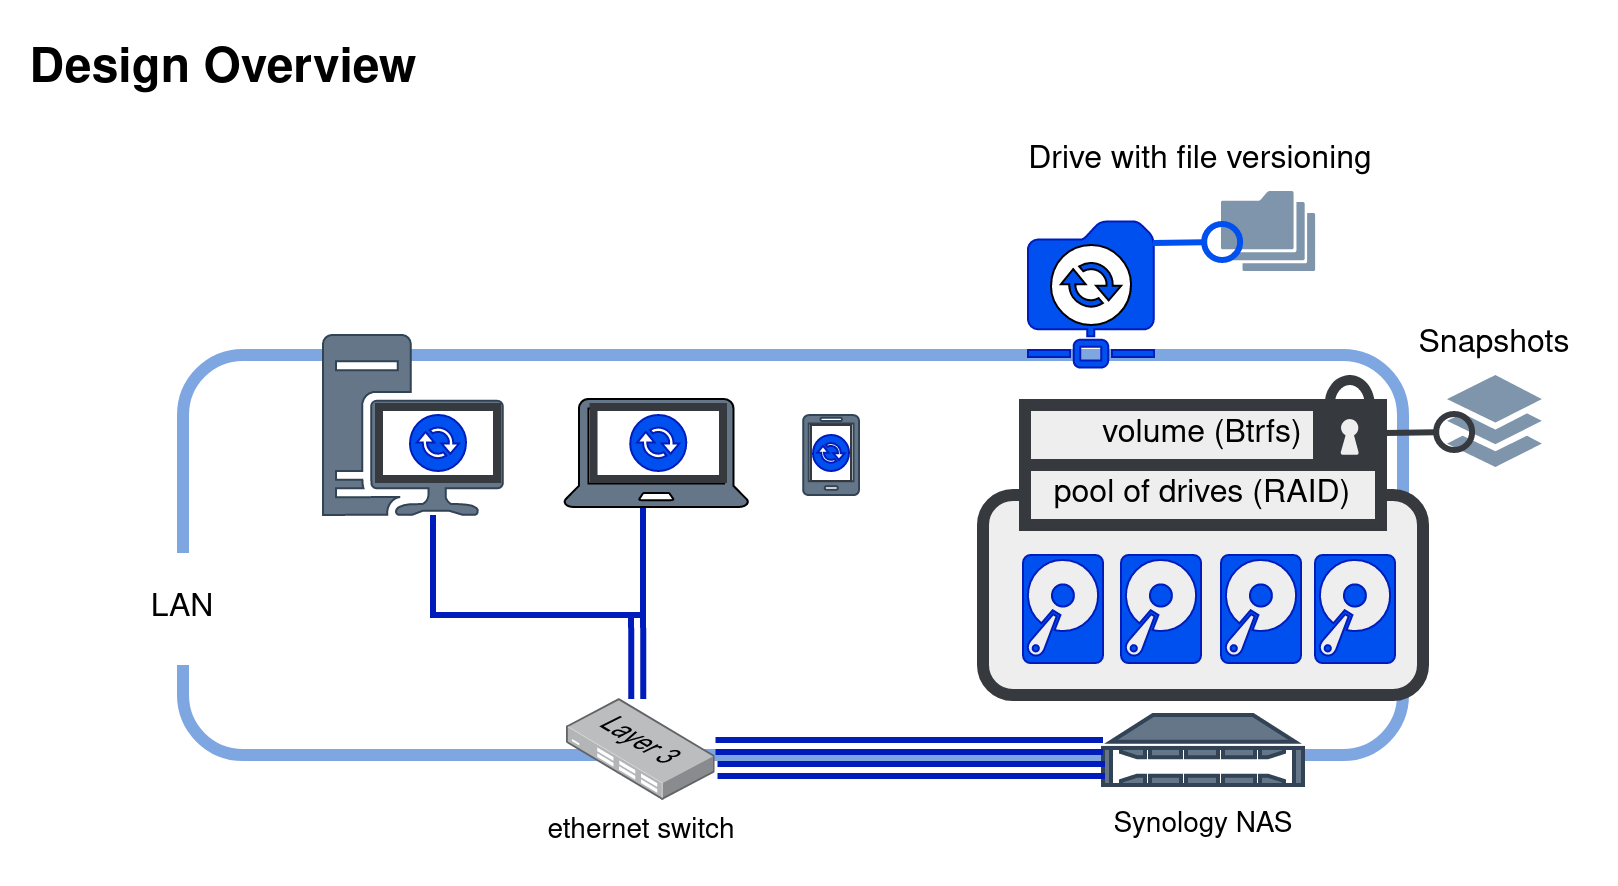

The diagram above was exported from draw.io. Its source (the exported page's mxGraphModel, read from the mxfile embedded in the PNG):
<mxGraphModel dx="1422" dy="908" grid="1" gridSize="10" guides="1" tooltips="1" connect="1" arrows="1" fold="1" page="1" pageScale="1" pageWidth="850" pageHeight="1100" math="0" shadow="0">
  <root>
    <mxCell id="0" />
    <mxCell id="1" parent="0" />
    <mxCell id="WwimvS-3qTEvfI6BIWhA-34" value="" style="rounded=1;whiteSpace=wrap;html=1;labelBackgroundColor=#ffffff;fontSize=14;fontColor=#000000;strokeWidth=6;strokeColor=#7EA6E0;" parent="1" vertex="1">
      <mxGeometry x="88" y="252" width="610" height="200" as="geometry" />
    </mxCell>
    <mxCell id="WwimvS-3qTEvfI6BIWhA-2" value="" style="verticalAlign=top;verticalLabelPosition=bottom;labelPosition=center;align=center;html=1;outlineConnect=0;fillColor=#647687;strokeColor=#314354;gradientDirection=north;strokeWidth=2;shape=mxgraph.networks.nas_filer;fontColor=#ffffff;" parent="1" vertex="1">
      <mxGeometry x="548" y="432" width="100" height="35" as="geometry" />
    </mxCell>
    <mxCell id="WwimvS-3qTEvfI6BIWhA-7" value="" style="sketch=0;aspect=fixed;pointerEvents=1;shadow=0;dashed=0;html=1;strokeColor=#314354;labelPosition=center;verticalLabelPosition=bottom;verticalAlign=top;align=center;fillColor=#647687;shape=mxgraph.mscae.enterprise.workstation_client;fontColor=#ffffff;" parent="1" vertex="1">
      <mxGeometry x="158" y="242" width="90" height="90" as="geometry" />
    </mxCell>
    <mxCell id="WwimvS-3qTEvfI6BIWhA-9" value="" style="verticalLabelPosition=bottom;html=1;verticalAlign=top;align=center;strokeColor=#314354;fillColor=#647687;shape=mxgraph.azure.mobile;pointerEvents=1;fontColor=#ffffff;" parent="1" vertex="1">
      <mxGeometry x="398" y="282" width="28" height="40" as="geometry" />
    </mxCell>
    <mxCell id="WwimvS-3qTEvfI6BIWhA-11" value="" style="shape=link;html=1;rounded=0;fontColor=#000000;strokeWidth=3;fillColor=#0050ef;strokeColor=#001DBC;" parent="1" edge="1">
      <mxGeometry width="100" relative="1" as="geometry">
        <mxPoint x="354.2600000000002" y="447.5" as="sourcePoint" />
        <mxPoint x="548" y="447.5" as="targetPoint" />
      </mxGeometry>
    </mxCell>
    <mxCell id="WwimvS-3qTEvfI6BIWhA-23" value="" style="edgeStyle=orthogonalEdgeStyle;rounded=0;orthogonalLoop=1;jettySize=auto;html=1;fontColor=#000000;endArrow=none;endFill=0;strokeWidth=3;shape=link;fillColor=#0050ef;strokeColor=#001DBC;" parent="1" edge="1">
      <mxGeometry relative="1" as="geometry">
        <mxPoint x="315" y="382" as="targetPoint" />
        <Array as="points">
          <mxPoint x="315" y="392" />
          <mxPoint x="315" y="392" />
        </Array>
        <mxPoint x="315.11428571428564" y="424" as="sourcePoint" />
      </mxGeometry>
    </mxCell>
    <mxCell id="WwimvS-3qTEvfI6BIWhA-5" value="&lt;font style=&quot;font-size: 14px;&quot;&gt;ethernet switch&lt;/font&gt;" style="points=[];aspect=fixed;html=1;align=center;shadow=0;dashed=0;image;image=img/lib/allied_telesis/switch/Switch_24_port_L3.svg;strokeWidth=6;imageBackground=none;" parent="1" vertex="1">
      <mxGeometry x="279.86" y="424" width="74.4" height="51" as="geometry" />
    </mxCell>
    <mxCell id="WwimvS-3qTEvfI6BIWhA-19" value="" style="endArrow=none;html=1;rounded=0;fontColor=#000000;strokeWidth=3;edgeStyle=orthogonalEdgeStyle;fillColor=#0050ef;strokeColor=#001DBC;" parent="1" target="WwimvS-3qTEvfI6BIWhA-8" edge="1">
      <mxGeometry width="50" height="50" relative="1" as="geometry">
        <mxPoint x="213" y="332" as="sourcePoint" />
        <mxPoint x="318" y="332" as="targetPoint" />
        <Array as="points">
          <mxPoint x="213" y="382" />
          <mxPoint x="318" y="382" />
        </Array>
      </mxGeometry>
    </mxCell>
    <mxCell id="WwimvS-3qTEvfI6BIWhA-24" value="Synology NAS" style="text;html=1;align=center;verticalAlign=middle;resizable=0;points=[];autosize=1;strokeColor=none;fillColor=none;fontSize=14;fontColor=#000000;" parent="1" vertex="1">
      <mxGeometry x="543" y="472" width="110" height="30" as="geometry" />
    </mxCell>
    <mxCell id="WwimvS-3qTEvfI6BIWhA-27" value="" style="rounded=1;whiteSpace=wrap;html=1;labelBackgroundColor=#ffffff;fontSize=14;strokeWidth=6;fillColor=#EEEEEE;strokeColor=#36393d;" parent="1" vertex="1">
      <mxGeometry x="488" y="322" width="220" height="100" as="geometry" />
    </mxCell>
    <mxCell id="WwimvS-3qTEvfI6BIWhA-28" value="" style="sketch=0;pointerEvents=1;shadow=0;dashed=0;html=1;strokeColor=#001DBC;fillColor=#0050ef;labelPosition=center;verticalLabelPosition=bottom;verticalAlign=top;outlineConnect=0;align=center;shape=mxgraph.office.devices.hard_disk;labelBackgroundColor=#ffffff;fontSize=14;fontColor=#ffffff;" parent="1" vertex="1">
      <mxGeometry x="508" y="352" width="40" height="54" as="geometry" />
    </mxCell>
    <mxCell id="WwimvS-3qTEvfI6BIWhA-29" value="" style="sketch=0;pointerEvents=1;shadow=0;dashed=0;html=1;strokeColor=#001DBC;fillColor=#0050ef;labelPosition=center;verticalLabelPosition=bottom;verticalAlign=top;outlineConnect=0;align=center;shape=mxgraph.office.devices.hard_disk;labelBackgroundColor=#ffffff;fontSize=14;fontColor=#ffffff;" parent="1" vertex="1">
      <mxGeometry x="557" y="352" width="40" height="54" as="geometry" />
    </mxCell>
    <mxCell id="WwimvS-3qTEvfI6BIWhA-30" value="" style="sketch=0;pointerEvents=1;shadow=0;dashed=0;html=1;strokeColor=#001DBC;fillColor=#0050ef;labelPosition=center;verticalLabelPosition=bottom;verticalAlign=top;outlineConnect=0;align=center;shape=mxgraph.office.devices.hard_disk;labelBackgroundColor=#ffffff;fontSize=14;fontColor=#ffffff;" parent="1" vertex="1">
      <mxGeometry x="607" y="352" width="40" height="54" as="geometry" />
    </mxCell>
    <mxCell id="WwimvS-3qTEvfI6BIWhA-31" value="" style="sketch=0;pointerEvents=1;shadow=0;dashed=0;html=1;strokeColor=#001DBC;fillColor=#0050ef;labelPosition=center;verticalLabelPosition=bottom;verticalAlign=top;outlineConnect=0;align=center;shape=mxgraph.office.devices.hard_disk;labelBackgroundColor=#ffffff;fontSize=14;fontColor=#ffffff;" parent="1" vertex="1">
      <mxGeometry x="654" y="352" width="40" height="54" as="geometry" />
    </mxCell>
    <mxCell id="WwimvS-3qTEvfI6BIWhA-33" value="" style="sketch=0;aspect=fixed;pointerEvents=1;shadow=0;dashed=0;html=1;strokeColor=#001DBC;labelPosition=center;verticalLabelPosition=bottom;verticalAlign=top;align=center;fillColor=#0050EF;shape=mxgraph.mscae.enterprise.shared_folder;labelBackgroundColor=#ffffff;fontSize=14;fontColor=#ffffff;" parent="1" vertex="1">
      <mxGeometry x="510.5" y="185" width="63" height="73.26" as="geometry" />
    </mxCell>
    <mxCell id="WwimvS-3qTEvfI6BIWhA-37" value="&lt;p style=&quot;line-height: 1.5;&quot;&gt;LAN&lt;/p&gt;" style="text;html=1;align=center;verticalAlign=middle;whiteSpace=wrap;rounded=0;labelBackgroundColor=#ffffff;fontSize=16;" parent="1" vertex="1">
      <mxGeometry x="58" y="364" width="60" height="30" as="geometry" />
    </mxCell>
    <mxCell id="WwimvS-3qTEvfI6BIWhA-8" value="" style="sketch=0;pointerEvents=1;shadow=0;html=1;strokeColor=default;fillColor=#647687;labelPosition=center;verticalLabelPosition=bottom;verticalAlign=top;outlineConnect=0;align=center;shape=mxgraph.office.devices.laptop;fontColor=#ffffff;" parent="1" vertex="1">
      <mxGeometry x="278.57" y="274" width="92.12" height="54" as="geometry" />
    </mxCell>
    <mxCell id="WwimvS-3qTEvfI6BIWhA-44" value="pool of drives (RAID)" style="rounded=0;whiteSpace=wrap;html=1;shadow=0;labelBackgroundColor=#;sketch=0;fontSize=16;strokeColor=#36393D;strokeWidth=6;fillColor=#EEEEEE;" parent="1" vertex="1">
      <mxGeometry x="509" y="307" width="178" height="30" as="geometry" />
    </mxCell>
    <mxCell id="WwimvS-3qTEvfI6BIWhA-46" value="&lt;p&gt;Drive with file versioning&lt;/p&gt;" style="text;html=1;align=center;verticalAlign=middle;whiteSpace=wrap;rounded=0;shadow=0;labelBackgroundColor=#;sketch=0;fontSize=16;" parent="1" vertex="1">
      <mxGeometry x="506.92999999999995" y="140" width="180.07" height="30" as="geometry" />
    </mxCell>
    <mxCell id="WwimvS-3qTEvfI6BIWhA-47" value="" style="sketch=0;pointerEvents=1;shadow=0;dashed=0;html=1;labelPosition=center;verticalLabelPosition=bottom;verticalAlign=top;outlineConnect=0;align=center;shape=mxgraph.office.communications.exchange_active_sync;fillColor=#FFFFFF;labelBackgroundColor=#;fontSize=16;" parent="1" vertex="1">
      <mxGeometry x="522" y="197" width="40" height="40" as="geometry" />
    </mxCell>
    <mxCell id="WwimvS-3qTEvfI6BIWhA-54" value="" style="rounded=0;whiteSpace=wrap;html=1;shadow=0;labelBackgroundColor=#;sketch=0;fontSize=16;fontColor=#000000;strokeColor=#36393D;strokeWidth=4;fillColor=default;gradientColor=none;" parent="1" vertex="1">
      <mxGeometry x="186" y="278" width="59" height="36" as="geometry" />
    </mxCell>
    <mxCell id="WwimvS-3qTEvfI6BIWhA-55" value="" style="sketch=0;pointerEvents=1;shadow=0;dashed=0;html=1;labelPosition=center;verticalLabelPosition=bottom;verticalAlign=top;outlineConnect=0;align=center;shape=mxgraph.office.communications.exchange_active_sync;fillColor=#0050ef;labelBackgroundColor=#;fontSize=16;fontColor=#ffffff;strokeColor=#001DBC;" parent="1" vertex="1">
      <mxGeometry x="201.5" y="282" width="28" height="28" as="geometry" />
    </mxCell>
    <mxCell id="WwimvS-3qTEvfI6BIWhA-57" value="" style="rounded=0;whiteSpace=wrap;html=1;shadow=0;labelBackgroundColor=#;sketch=0;fontSize=16;fontColor=#000000;strokeColor=#36393D;strokeWidth=4;fillColor=default;gradientColor=none;" parent="1" vertex="1">
      <mxGeometry x="293.26" y="278" width="64.74" height="36" as="geometry" />
    </mxCell>
    <mxCell id="WwimvS-3qTEvfI6BIWhA-58" value="" style="sketch=0;pointerEvents=1;shadow=0;dashed=0;html=1;labelPosition=center;verticalLabelPosition=bottom;verticalAlign=top;outlineConnect=0;align=center;shape=mxgraph.office.communications.exchange_active_sync;fillColor=#0050ef;labelBackgroundColor=#;fontSize=16;fontColor=#ffffff;strokeColor=#001DBC;" parent="1" vertex="1">
      <mxGeometry x="311.63" y="282" width="28" height="28" as="geometry" />
    </mxCell>
    <mxCell id="WwimvS-3qTEvfI6BIWhA-59" value="" style="rounded=0;whiteSpace=wrap;html=1;shadow=0;labelBackgroundColor=#;sketch=0;fontSize=16;fontColor=#000000;strokeColor=#36393D;strokeWidth=1;fillColor=default;gradientColor=none;" parent="1" vertex="1">
      <mxGeometry x="402" y="287" width="20" height="28" as="geometry" />
    </mxCell>
    <mxCell id="WwimvS-3qTEvfI6BIWhA-60" value="" style="sketch=0;pointerEvents=1;shadow=0;dashed=0;html=1;labelPosition=center;verticalLabelPosition=bottom;verticalAlign=top;outlineConnect=0;align=center;shape=mxgraph.office.communications.exchange_active_sync;fillColor=#0050ef;labelBackgroundColor=#;fontSize=16;fontColor=#ffffff;strokeColor=#001DBC;" parent="1" vertex="1">
      <mxGeometry x="403" y="292" width="18" height="18" as="geometry" />
    </mxCell>
    <mxCell id="NMblHutNZhtaJwKlVf2J-2" value="" style="sketch=0;html=1;aspect=fixed;strokeColor=none;shadow=0;align=center;verticalAlign=top;fillColor=#7F95AB;shape=mxgraph.gcp2.folders;flipV=0;flipH=1;" parent="1" vertex="1">
      <mxGeometry x="607" y="170" width="47.06" height="40" as="geometry" />
    </mxCell>
    <mxCell id="NMblHutNZhtaJwKlVf2J-11" value="" style="shape=link;html=1;rounded=0;fontColor=#000000;strokeWidth=3;fillColor=#0050ef;strokeColor=#001DBC;" parent="1" edge="1">
      <mxGeometry width="100" relative="1" as="geometry">
        <mxPoint x="355.2600000000002" y="459.5" as="sourcePoint" />
        <mxPoint x="549" y="459.5" as="targetPoint" />
      </mxGeometry>
    </mxCell>
    <mxCell id="NMblHutNZhtaJwKlVf2J-18" value="Design Overview" style="text;strokeColor=none;fillColor=none;html=1;fontSize=24;fontStyle=1;verticalAlign=middle;align=center;" parent="1" vertex="1">
      <mxGeometry x="58" y="90" width="100" height="40" as="geometry" />
    </mxCell>
    <mxCell id="IEH1UJmljVjx-ALr9_d6-1" value="volume (Btrfs)" style="rounded=0;whiteSpace=wrap;html=1;shadow=0;labelBackgroundColor=#;sketch=0;fontSize=16;strokeColor=#36393D;strokeWidth=6;fillColor=#EEEEEE;" parent="1" vertex="1">
      <mxGeometry x="509" y="277" width="178" height="30" as="geometry" />
    </mxCell>
    <mxCell id="IEH1UJmljVjx-ALr9_d6-2" value="" style="sketch=0;html=1;aspect=fixed;strokeColor=none;shadow=0;align=center;verticalAlign=top;fillColor=#36393D;shape=mxgraph.gcp2.lock;labelBackgroundColor=#;fontSize=16;fontColor=#333333;" parent="1" vertex="1">
      <mxGeometry x="653" y="262" width="36.66" height="47" as="geometry" />
    </mxCell>
    <mxCell id="IEH1UJmljVjx-ALr9_d6-6" value="" style="sketch=0;html=1;aspect=fixed;strokeColor=none;shadow=0;align=center;verticalAlign=top;fillColor=#7F95AB;shape=mxgraph.gcp2.files" parent="1" vertex="1">
      <mxGeometry x="720" y="262" width="47.43" height="46" as="geometry" />
    </mxCell>
    <mxCell id="IEH1UJmljVjx-ALr9_d6-7" value="" style="rounded=0;orthogonalLoop=1;jettySize=auto;html=1;strokeWidth=3;startArrow=none;startFill=0;endArrow=circle;endFill=0;strokeColor=#36393D;exitX=0.992;exitY=0.15;exitDx=0;exitDy=0;exitPerimeter=0;" parent="1" edge="1">
      <mxGeometry relative="1" as="geometry">
        <mxPoint x="688.9960000000001" y="290.98900000000003" as="sourcePoint" />
        <mxPoint x="735.5700000000002" y="290.328079557966" as="targetPoint" />
      </mxGeometry>
    </mxCell>
    <mxCell id="NMblHutNZhtaJwKlVf2J-4" value="" style="rounded=0;orthogonalLoop=1;jettySize=auto;html=1;strokeWidth=3;startArrow=none;startFill=0;endArrow=circle;endFill=0;strokeColor=#0050EF;exitX=0.992;exitY=0.15;exitDx=0;exitDy=0;exitPerimeter=0;" parent="1" source="WwimvS-3qTEvfI6BIWhA-33" edge="1">
      <mxGeometry relative="1" as="geometry">
        <mxPoint x="619.5700000000002" y="195.32807955796602" as="targetPoint" />
      </mxGeometry>
    </mxCell>
    <mxCell id="IEH1UJmljVjx-ALr9_d6-9" value="Snapshots" style="text;html=1;align=center;verticalAlign=middle;whiteSpace=wrap;rounded=0;shadow=0;labelBackgroundColor=#;sketch=0;fontSize=16;" parent="1" vertex="1">
      <mxGeometry x="698" y="232" width="92" height="30" as="geometry" />
    </mxCell>
  </root>
</mxGraphModel>